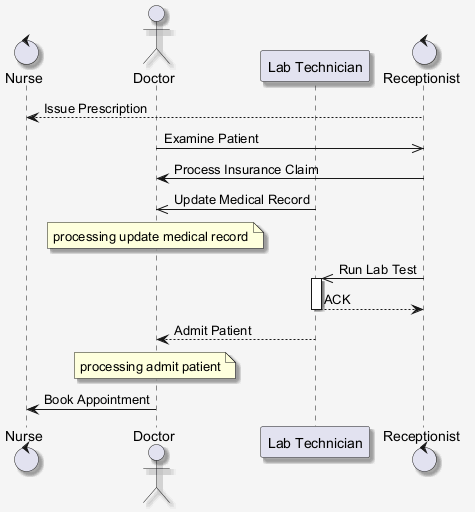

The diagram above was rendered by PlantUML. Its source (embedded in the PNG):
@startuml
skinparam shadowing false
skinparam backgroundColor #F5F5F5
skinparam shadowing true
control "Nurse" as N
actor "Doctor" as D
participant "Lab Technician" as LT
control "Receptionist" as R
R --> N : Issue Prescription
D ->> R : Examine Patient
R -> D : Process Insurance Claim
LT ->> D : Update Medical Record
note over D : processing update medical record
R ->> LT : Run Lab Test
activate LT
LT --> R : ACK
deactivate LT
LT --> D : Admit Patient
note over D : processing admit patient
D -> N : Book Appointment
@enduml